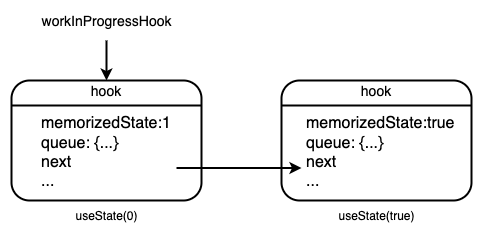

The diagram above was exported from draw.io. Its source (the exported page's mxGraphModel, read from the mxfile embedded in the PNG):
<mxGraphModel dx="946" dy="611" grid="1" gridSize="10" guides="1" tooltips="1" connect="1" arrows="1" fold="1" page="1" pageScale="1" pageWidth="827" pageHeight="1169" math="0" shadow="0">
  <root>
    <mxCell id="0" />
    <mxCell id="1" parent="0" />
    <mxCell id="7SJ8rKpr852PpFA2j_7o-1" value="" style="rounded=1;whiteSpace=wrap;html=1;align=center;strokeWidth=2;" parent="1" vertex="1">
      <mxGeometry x="160" y="240" width="190" height="120" as="geometry" />
    </mxCell>
    <mxCell id="7SJ8rKpr852PpFA2j_7o-2" value="&lt;font style=&quot;font-size: 14px&quot;&gt;hook&lt;/font&gt;" style="text;html=1;strokeColor=none;fillColor=none;align=center;verticalAlign=middle;whiteSpace=wrap;rounded=0;" parent="1" vertex="1">
      <mxGeometry x="235" y="240" width="40" height="20" as="geometry" />
    </mxCell>
    <mxCell id="7SJ8rKpr852PpFA2j_7o-4" value="" style="line;strokeWidth=2;html=1;" parent="1" vertex="1">
      <mxGeometry x="160" y="260" width="190" height="10" as="geometry" />
    </mxCell>
    <mxCell id="7SJ8rKpr852PpFA2j_7o-9" value="" style="rounded=1;whiteSpace=wrap;html=1;align=center;strokeWidth=2;" parent="1" vertex="1">
      <mxGeometry x="430" y="240" width="190" height="120" as="geometry" />
    </mxCell>
    <mxCell id="7SJ8rKpr852PpFA2j_7o-10" value="&lt;font style=&quot;font-size: 14px&quot;&gt;hook&lt;/font&gt;" style="text;html=1;strokeColor=none;fillColor=none;align=center;verticalAlign=middle;whiteSpace=wrap;rounded=0;" parent="1" vertex="1">
      <mxGeometry x="505" y="240" width="40" height="20" as="geometry" />
    </mxCell>
    <mxCell id="7SJ8rKpr852PpFA2j_7o-11" value="" style="line;strokeWidth=2;html=1;" parent="1" vertex="1">
      <mxGeometry x="430" y="260" width="190" height="10" as="geometry" />
    </mxCell>
    <mxCell id="7SJ8rKpr852PpFA2j_7o-12" value="" style="endArrow=classic;html=1;entryX=0.5;entryY=0;entryDx=0;entryDy=0;strokeWidth=2;" parent="1" target="7SJ8rKpr852PpFA2j_7o-2" edge="1">
      <mxGeometry width="50" height="50" relative="1" as="geometry">
        <mxPoint x="255" y="200" as="sourcePoint" />
        <mxPoint x="290" y="160" as="targetPoint" />
      </mxGeometry>
    </mxCell>
    <mxCell id="7SJ8rKpr852PpFA2j_7o-13" value="&lt;font style=&quot;font-size: 14px&quot;&gt;workInProgressHook&lt;/font&gt;" style="text;html=1;align=center;verticalAlign=middle;resizable=0;points=[];autosize=1;" parent="1" vertex="1">
      <mxGeometry x="180" y="170" width="150" height="20" as="geometry" />
    </mxCell>
    <mxCell id="7SJ8rKpr852PpFA2j_7o-16" value="" style="endArrow=classic;html=1;strokeWidth=2;entryX=0;entryY=0.75;entryDx=0;entryDy=0;exitX=1;exitY=0.75;exitDx=0;exitDy=0;" parent="1" source="7SJ8rKpr852PpFA2j_7o-17" target="7SJ8rKpr852PpFA2j_7o-18" edge="1">
      <mxGeometry width="50" height="50" relative="1" as="geometry">
        <mxPoint x="340" y="400" as="sourcePoint" />
        <mxPoint x="370" y="400" as="targetPoint" />
      </mxGeometry>
    </mxCell>
    <mxCell id="7SJ8rKpr852PpFA2j_7o-17" value="&lt;h1&gt;&lt;span style=&quot;font-size: 16px ; font-weight: 400 ; text-align: center&quot;&gt;memorizedState:1&lt;/span&gt;&lt;br style=&quot;font-size: 16px ; font-weight: 400 ; text-align: center&quot;&gt;&lt;div style=&quot;font-size: 16px ; font-weight: 400&quot;&gt;queue: {...}&lt;/div&gt;&lt;div style=&quot;font-size: 16px ; font-weight: 400&quot;&gt;next&lt;/div&gt;&lt;div style=&quot;font-size: 16px ; font-weight: 400&quot;&gt;...&lt;/div&gt;&lt;/h1&gt;" style="text;html=1;strokeColor=none;fillColor=none;spacing=5;spacingTop=-20;whiteSpace=wrap;overflow=hidden;rounded=0;" parent="1" vertex="1">
      <mxGeometry x="185" y="260" width="140" height="90" as="geometry" />
    </mxCell>
    <mxCell id="7SJ8rKpr852PpFA2j_7o-18" value="&lt;h1&gt;&lt;span style=&quot;font-size: 16px ; font-weight: 400 ; text-align: center&quot;&gt;memorizedState:true&lt;/span&gt;&lt;br style=&quot;font-size: 16px ; font-weight: 400 ; text-align: center&quot;&gt;&lt;div style=&quot;font-size: 16px ; font-weight: 400&quot;&gt;queue: {...}&lt;/div&gt;&lt;div style=&quot;font-size: 16px ; font-weight: 400&quot;&gt;next&lt;/div&gt;&lt;div style=&quot;font-size: 16px ; font-weight: 400&quot;&gt;...&lt;/div&gt;&lt;/h1&gt;" style="text;html=1;strokeColor=none;fillColor=none;spacing=5;spacingTop=-20;whiteSpace=wrap;overflow=hidden;rounded=0;" parent="1" vertex="1">
      <mxGeometry x="450" y="260" width="160" height="90" as="geometry" />
    </mxCell>
    <mxCell id="WX88t0ArVXYS9rOIfast-1" value="useState(0)" style="text;html=1;strokeColor=none;fillColor=none;align=center;verticalAlign=middle;whiteSpace=wrap;rounded=0;" parent="1" vertex="1">
      <mxGeometry x="212.5" y="360" width="85" height="30" as="geometry" />
    </mxCell>
    <mxCell id="WX88t0ArVXYS9rOIfast-2" value="useState(true)" style="text;html=1;strokeColor=none;fillColor=none;align=center;verticalAlign=middle;whiteSpace=wrap;rounded=0;" parent="1" vertex="1">
      <mxGeometry x="482.5" y="360" width="85" height="30" as="geometry" />
    </mxCell>
  </root>
</mxGraphModel>